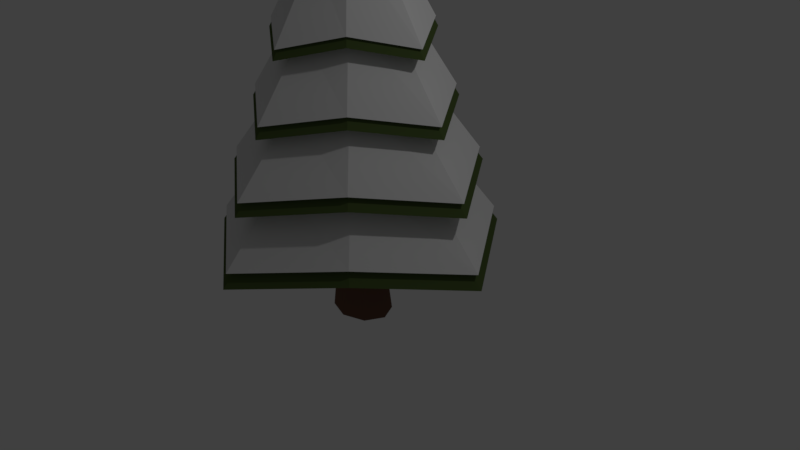 # Source: pinetree2snow.blend  (saved by Blender 2.77.0; exported with 4.5.12 LTS)
import bpy
from mathutils import Matrix  # noqa: F401  (used for matrix-valued properties, if any)

bpy.ops.wm.read_factory_settings(use_empty=True)
scene = bpy.context.scene
scene.name = 'Scene'

# ---- collections
col_collection_1 = bpy.data.collections.new('Collection 1'); scene.collection.children.link(col_collection_1)

# ---- materials (node trees are filled in below, after node groups)
mat_leaves_001 = bpy.data.materials.new('leaves.001')
mat_leaves_001.alpha_threshold = 0.0
mat_leaves_001.diffuse_color = (0.083, 0.163, 0.029, 1.0)
mat_leaves_001.specular_color = (0.0331, 0.0331, 0.0331)
mat_leaves_001.roughness = 0.5
mat_bark = bpy.data.materials.new('bark')
mat_bark.alpha_threshold = 0.0
mat_bark.diffuse_color = (0.126, 0.076, 0.055, 1.0)
mat_bark.specular_color = (0.05088, 0.05088, 0.05088)
mat_bark.roughness = 0.5
mat_snow = bpy.data.materials.new('snow')
mat_snow.alpha_threshold = 0.0
mat_snow.specular_color = (0.07324, 0.07324, 0.07324)
mat_snow.roughness = 0.5

# ---- material node trees
mat_leaves_001.use_nodes = True; mat_leaves_001.node_tree.nodes.clear()
_N = mat_leaves_001.node_tree.nodes; _L = mat_leaves_001.node_tree.links
n0 = _N.new('ShaderNodeOutputMaterial'); n0.name = 'Material Output'; n0.location = (300, 300)
n1 = _N.new('ShaderNodeBsdfDiffuse'); n1.name = 'Diffuse BSDF'; n1.location = (10, 300)
n1.inputs[0].default_value = (0.078, 0.115, 0.035, 1.0)
_L.new(n1.outputs[0], n0.inputs[0])
n0.is_active_output = True
mat_bark.use_nodes = True; mat_bark.node_tree.nodes.clear()
_N = mat_bark.node_tree.nodes; _L = mat_bark.node_tree.links
n0 = _N.new('ShaderNodeOutputMaterial'); n0.name = 'Material Output'; n0.location = (300, 300)
n1 = _N.new('ShaderNodeBsdfDiffuse'); n1.name = 'Diffuse BSDF'; n1.location = (10, 300)
n1.inputs[0].default_value = (0.163, 0.086, 0.059, 1.0)
_L.new(n1.outputs[0], n0.inputs[0])
n0.is_active_output = True
mat_snow.use_nodes = True; mat_snow.node_tree.nodes.clear()
_N = mat_snow.node_tree.nodes; _L = mat_snow.node_tree.links
n0 = _N.new('ShaderNodeOutputMaterial'); n0.name = 'Material Output'; n0.location = (300, 300)
n1 = _N.new('ShaderNodeBsdfDiffuse'); n1.name = 'Diffuse BSDF'; n1.location = (10, 300)
_L.new(n1.outputs[0], n0.inputs[0])
n0.is_active_output = True

# ---- world
world_world = bpy.data.worlds.new('World'); scene.world = world_world
world_world.color = (0.05088, 0.05088, 0.05088)
world_world.use_sun_shadow = False
world_world.sun_shadow_jitter_overblur = 0.0
world_world.cycles.sampling_method = 'MANUAL'

# ---- cameras
cam_camera = bpy.data.cameras.new('Camera')
cam_camera.clip_end = 100.0
cam_camera.lens = 35.0
cam_camera.sensor_width = 32.0
cam_camera.sensor_height = 18.0
cam_camera.ortho_scale = 7.314
cam_camera.dof.focus_distance = 0.0

# ---- lights
light_lamp = bpy.data.lights.new('Lamp', 'POINT')
light_lamp.transmission_factor = 0.0
light_lamp.cutoff_distance = 30.0
light_lamp.energy = 100.0
light_lamp.shadow_buffer_clip_start = 1.001
light_lamp.shadow_soft_size = 0.1
light_lamp.shadow_maximum_resolution = 0.006
light_lamp.use_absolute_resolution = True

# ---- meshes
me_cylinder_001 = bpy.data.meshes.new('Cylinder.001')
me_cylinder_001.from_pydata([(0.03874, -1.172, -1.388), (-1.023e-08, 3.983, -0.0008819), (0.8447, -1.0, -0.8447), (0.0006235, 3.983, -0.0006237), (1.456, -1.172, 0.02915), (0.0008817, 3.983, -1.829e-07), (0.8447, -1.0, 0.8447), (0.0006235, 3.983, 0.0006233), (0.03874, -1.172, 1.446), (-1.031e-08, 3.983, 0.0008815), (-0.8447, -1.0, 0.8447), (-0.0006235, 3.983, 0.0006233), (-1.378, -1.172, 0.02915), (-0.0008817, 3.983, -1.83e-07), (-0.8447, -1.0, -0.8447), (-0.0006235, 3.983, -0.0006237), (0.03874, -0.3414, -1.172), (0.03874, 0.4891, -0.9558), (0.03874, 1.32, -0.7397), (0.03874, 2.15, -0.5237), (0.03874, 2.981, -0.3077), (0.2008, 3.152, -0.2008), (0.3296, 2.322, -0.3296), (0.4584, 1.491, -0.4584), (0.5872, 0.661, -0.5872), (0.7159, -0.1695, -0.7159), (0.3756, 2.981, 0.02915), (0.5916, 2.15, 0.02915), (0.8076, 1.32, 0.02915), (1.024, 0.4891, 0.02915), (1.24, -0.3414, 0.02915), (0.2008, 3.152, 0.2008), (0.3296, 2.322, 0.3296), (0.4584, 1.491, 0.4584), (0.5872, 0.661, 0.5872), (0.7159, -0.1695, 0.7159), (0.03874, 2.981, 0.366), (0.03874, 2.15, 0.582), (0.03874, 1.32, 0.798), (0.03874, 0.4891, 1.014), (0.03874, -0.3414, 1.23), (-0.2008, 3.152, 0.2008), (-0.3296, 2.322, 0.3296), (-0.4584, 1.491, 0.4584), (-0.5872, 0.661, 0.5872), (-0.7159, -0.1695, 0.7159), (-0.2981, 2.981, 0.02915), (-0.5141, 2.15, 0.02915), (-0.7301, 1.32, 0.02915), (-0.9462, 0.4891, 0.02915), (-1.162, -0.3414, 0.02915), (-0.2008, 3.152, -0.2008), (-0.3296, 2.322, -0.3296), (-0.4584, 1.491, -0.4584), (-0.5872, 0.661, -0.5872), (-0.7159, -0.1695, -0.7159), (0.03874, 2.857, -0.543), (0.3411, 3.029, -0.3411), (0.6109, 2.857, 0.02915), (0.3411, 3.029, 0.3411), (0.03874, 2.857, 0.6013), (-0.3411, 3.029, 0.3411), (-0.5334, 2.857, 0.02915), (-0.3411, 3.029, -0.3411), (0.03874, 2.027, -0.8213), (0.507, 2.199, -0.507), (0.8892, 2.027, 0.02915), (0.507, 2.199, 0.507), (0.03874, 2.027, 0.8796), (-0.507, 2.199, 0.507), (-0.8117, 2.027, 0.02915), (-0.507, 2.199, -0.507), (0.03874, 1.196, -1.138), (0.6958, 1.368, -0.6958), (1.206, 1.196, 0.02915), (0.6958, 1.368, 0.6958), (0.03874, 1.196, 1.196), (-0.6958, 1.368, 0.6958), (-1.128, 1.196, 0.02915), (-0.6958, 1.368, -0.6958), (0.03874, 0.3658, -1.446), (0.8796, 0.5377, -0.8796), (1.514, 0.3658, 0.02915), (0.8796, 0.5377, 0.8796), (0.03874, 0.3658, 1.505), (-0.8796, 0.5377, 0.8796), (-1.437, 0.3658, 0.02915), (-0.8796, 0.5377, -0.8796), (0.03874, -0.4647, -1.811), (1.097, -0.2928, -1.097), (1.879, -0.4647, 0.02915), (1.097, -0.2928, 1.097), (0.03874, -0.4647, 1.869), (-1.097, -0.2928, 1.097), (-1.801, -0.4647, 0.02915), (-1.097, -0.2928, -1.097), (1.246, -1.123, -1.246), (2.129, -1.295, 0.02915), (1.246, -1.123, 1.246), (0.03874, -1.295, 2.12), (-1.246, -1.123, 1.246), (-2.052, -1.295, 0.02915), (-1.246, -1.123, -1.246), (0.03874, -1.295, -2.061), (-2.985e-08, -2.43, -0.3507), (-2.985e-08, -0.8202, -0.3507), (0.308, -2.43, -0.248), (0.308, -0.8202, -0.248), (0.4356, -2.43, 1.169e-07), (0.4356, -0.8202, 4.651e-08), (0.308, -2.43, 0.248), (0.308, -0.8202, 0.248), (-6.794e-08, -2.43, 0.3507), (-6.794e-08, -0.8202, 0.3507), (-0.308, -2.43, 0.248), (-0.308, -0.8202, 0.248), (-0.4356, -2.43, 9.739e-08), (-0.4356, -0.8202, 2.7e-08), (-0.308, -2.43, -0.248), (-0.308, -0.8202, -0.248), (-3.992e-08, -1.625, -0.2717), (0.2386, -1.625, -0.1921), (0.3374, -1.625, 7.72e-08), (0.2386, -1.625, 0.1921), (-6.942e-08, -1.625, 0.2717), (-0.2386, -1.625, 0.1921), (-0.3374, -1.625, 6.209e-08), (-0.2386, -1.625, -0.1921), (0.03817, -0.9882, -1.35), (0.0004878, 4.026, -0.0004908), (0.8222, -0.821, -0.8213), (0.001094, 4.026, -0.0002396), (1.416, -0.9882, 0.02872), (0.001345, 4.026, 0.0003669), (0.8222, -0.821, 0.822), (0.001094, 4.026, 0.0009733), (0.03817, -0.9882, 1.407), (0.0004878, 4.026, 0.001225), (-0.8212, -0.821, 0.822), (-0.0001187, 4.026, 0.0009733), (-1.34, -0.9882, 0.02872), (-0.0003699, 4.026, 0.0003669), (-0.8212, -0.821, -0.8213), (-0.0001187, 4.026, -0.0002396), (0.03817, -0.1803, -1.139), (0.03817, 0.6275, -0.9293), (0.03817, 1.435, -0.7192), (0.03817, 2.243, -0.5091), (0.03817, 3.051, -0.2989), (0.1958, 3.218, -0.195), (0.3211, 2.41, -0.3202), (0.4464, 1.602, -0.4455), (0.5716, 0.7947, -0.5708), (0.6969, -0.01317, -0.696), (0.3658, 3.051, 0.02872), (0.576, 2.243, 0.02872), (0.7861, 1.435, 0.02872), (0.9962, 0.6275, 0.02872), (1.206, -0.1803, 0.02872), (0.1958, 3.218, 0.1957), (0.3211, 2.41, 0.321), (0.4464, 1.602, 0.4462), (0.5716, 0.7947, 0.5715), (0.6969, -0.01317, 0.6968), (0.03817, 3.051, 0.3564), (0.03817, 2.243, 0.5665), (0.03817, 1.435, 0.7766), (0.03817, 0.6275, 0.9867), (0.03817, -0.1803, 1.197), (-0.1949, 3.218, 0.1957), (-0.3201, 2.41, 0.321), (-0.4454, 1.602, 0.4462), (-0.5707, 0.7947, 0.5715), (-0.6959, -0.01317, 0.6968), (-0.2895, 3.051, 0.02872), (-0.4996, 2.243, 0.02872), (-0.7097, 1.435, 0.02872), (-0.9199, 0.6275, 0.02872), (-1.13, -0.1803, 0.02872), (-0.1949, 3.218, -0.195), (-0.3201, 2.41, -0.3202), (-0.4454, 1.602, -0.4455), (-0.5707, 0.7947, -0.5708), (-0.6959, -0.01317, -0.696), (0.03817, 2.931, -0.5279), (0.3323, 3.098, -0.3314), (0.5947, 2.931, 0.02872), (0.3323, 3.098, 0.3322), (0.03817, 2.931, 0.5853), (-0.3313, 3.098, 0.3322), (-0.5184, 2.931, 0.02872), (-0.3313, 3.098, -0.3314), (0.03817, 2.123, -0.7986), (0.4937, 2.29, -0.4928), (0.8654, 2.123, 0.02872), (0.4937, 2.29, 0.4936), (0.03817, 2.123, 0.856), (-0.4927, 2.29, 0.4936), (-0.7891, 2.123, 0.02872), (-0.4927, 2.29, -0.4928), (0.03817, 1.315, -1.107), (0.6773, 1.483, -0.6765), (1.173, 1.315, 0.02872), (0.6773, 1.483, 0.6772), (0.03817, 1.315, 1.164), (-0.6763, 1.483, 0.6772), (-1.097, 1.315, 0.02872), (-0.6763, 1.483, -0.6765), (0.03817, 0.5075, -1.406), (0.8561, 0.6747, -0.8552), (1.473, 0.5075, 0.02872), (0.8561, 0.6747, 0.856), (0.03817, 0.5075, 1.464), (-0.8551, 0.6747, 0.856), (-1.397, 0.5075, 0.02872), (-0.8551, 0.6747, -0.8552), (0.03817, -0.3003, -1.761), (1.068, -0.1331, -1.067), (1.828, -0.3003, 0.02872), (1.068, -0.1331, 1.067), (0.03817, -0.3003, 1.819), (-1.067, -0.1331, 1.067), (-1.752, -0.3003, 0.02872), (-1.067, -0.1331, -1.067), (1.213, -0.9409, -1.212), (2.072, -1.108, 0.02872), (1.213, -0.9409, 1.213), (0.03817, -1.108, 2.062), (-1.212, -0.9409, 1.213), (-1.995, -1.108, 0.02872), (-1.212, -0.9409, -1.212), (0.03817, -1.108, -2.005)], [], [(56, 1, 3, 57), (57, 3, 5, 58), (58, 5, 7, 59), (59, 7, 9, 60), (60, 9, 11, 61), (61, 11, 13, 62), (3, 1, 15, 13, 11, 9, 7, 5), (62, 13, 15, 63), (63, 15, 1, 56), (0, 2, 4, 6, 8, 10, 12, 14), (102, 55, 16, 103), (95, 54, 17, 88), (87, 53, 18, 80), (79, 52, 19, 72), (71, 51, 20, 64), (101, 50, 55, 102), (94, 49, 54, 95), (86, 48, 53, 87), (78, 47, 52, 79), (70, 46, 51, 71), (100, 45, 50, 101), (93, 44, 49, 94), (85, 43, 48, 86), (77, 42, 47, 78), (69, 41, 46, 70), (99, 40, 45, 100), (92, 39, 44, 93), (84, 38, 43, 85), (76, 37, 42, 77), (68, 36, 41, 69), (98, 35, 40, 99), (91, 34, 39, 92), (83, 33, 38, 84), (75, 32, 37, 76), (67, 31, 36, 68), (97, 30, 35, 98), (90, 29, 34, 91), (82, 28, 33, 83), (74, 27, 32, 75), (66, 26, 31, 67), (96, 25, 30, 97), (89, 24, 29, 90), (81, 23, 28, 82), (73, 22, 27, 74), (65, 21, 26, 66), (103, 16, 25, 96), (88, 17, 24, 89), (80, 18, 23, 81), (72, 19, 22, 73), (64, 20, 21, 65), (51, 63, 56, 20), (46, 62, 63, 51), (41, 61, 62, 46), (36, 60, 61, 41), (31, 59, 60, 36), (26, 58, 59, 31), (21, 57, 58, 26), (20, 56, 57, 21), (19, 64, 65, 22), (22, 65, 66, 27), (27, 66, 67, 32), (32, 67, 68, 37), (37, 68, 69, 42), (42, 69, 70, 47), (47, 70, 71, 52), (52, 71, 64, 19), (18, 72, 73, 23), (23, 73, 74, 28), (28, 74, 75, 33), (33, 75, 76, 38), (38, 76, 77, 43), (43, 77, 78, 48), (48, 78, 79, 53), (53, 79, 72, 18), (17, 80, 81, 24), (24, 81, 82, 29), (29, 82, 83, 34), (34, 83, 84, 39), (39, 84, 85, 44), (44, 85, 86, 49), (49, 86, 87, 54), (54, 87, 80, 17), (16, 88, 89, 25), (25, 89, 90, 30), (30, 90, 91, 35), (35, 91, 92, 40), (40, 92, 93, 45), (45, 93, 94, 50), (50, 94, 95, 55), (55, 95, 88, 16), (0, 103, 96, 2), (2, 96, 97, 4), (4, 97, 98, 6), (6, 98, 99, 8), (8, 99, 100, 10), (10, 100, 101, 12), (12, 101, 102, 14), (14, 102, 103, 0), (120, 105, 107, 121), (121, 107, 109, 122), (122, 109, 111, 123), (123, 111, 113, 124), (124, 113, 115, 125), (125, 115, 117, 126), (107, 105, 119, 117, 115, 113, 111, 109), (126, 117, 119, 127), (127, 119, 105, 120), (104, 106, 108, 110, 112, 114, 116, 118), (118, 127, 120, 104), (116, 126, 127, 118), (114, 125, 126, 116), (112, 124, 125, 114), (110, 123, 124, 112), (108, 122, 123, 110), (106, 121, 122, 108), (104, 120, 121, 106), (184, 129, 131, 185), (185, 131, 133, 186), (186, 133, 135, 187), (187, 135, 137, 188), (188, 137, 139, 189), (189, 139, 141, 190), (131, 129, 143, 141, 139, 137, 135, 133), (190, 141, 143, 191), (191, 143, 129, 184), (128, 130, 132, 134, 136, 138, 140, 142), (230, 183, 144, 231), (223, 182, 145, 216), (215, 181, 146, 208), (207, 180, 147, 200), (199, 179, 148, 192), (229, 178, 183, 230), (222, 177, 182, 223), (214, 176, 181, 215), (206, 175, 180, 207), (198, 174, 179, 199), (228, 173, 178, 229), (221, 172, 177, 222), (213, 171, 176, 214), (205, 170, 175, 206), (197, 169, 174, 198), (227, 168, 173, 228), (220, 167, 172, 221), (212, 166, 171, 213), (204, 165, 170, 205), (196, 164, 169, 197), (226, 163, 168, 227), (219, 162, 167, 220), (211, 161, 166, 212), (203, 160, 165, 204), (195, 159, 164, 196), (225, 158, 163, 226), (218, 157, 162, 219), (210, 156, 161, 211), (202, 155, 160, 203), (194, 154, 159, 195), (224, 153, 158, 225), (217, 152, 157, 218), (209, 151, 156, 210), (201, 150, 155, 202), (193, 149, 154, 194), (231, 144, 153, 224), (216, 145, 152, 217), (208, 146, 151, 209), (200, 147, 150, 201), (192, 148, 149, 193), (179, 191, 184, 148), (174, 190, 191, 179), (169, 189, 190, 174), (164, 188, 189, 169), (159, 187, 188, 164), (154, 186, 187, 159), (149, 185, 186, 154), (148, 184, 185, 149), (147, 192, 193, 150), (150, 193, 194, 155), (155, 194, 195, 160), (160, 195, 196, 165), (165, 196, 197, 170), (170, 197, 198, 175), (175, 198, 199, 180), (180, 199, 192, 147), (146, 200, 201, 151), (151, 201, 202, 156), (156, 202, 203, 161), (161, 203, 204, 166), (166, 204, 205, 171), (171, 205, 206, 176), (176, 206, 207, 181), (181, 207, 200, 146), (145, 208, 209, 152), (152, 209, 210, 157), (157, 210, 211, 162), (162, 211, 212, 167), (167, 212, 213, 172), (172, 213, 214, 177), (177, 214, 215, 182), (182, 215, 208, 145), (144, 216, 217, 153), (153, 217, 218, 158), (158, 218, 219, 163), (163, 219, 220, 168), (168, 220, 221, 173), (173, 221, 222, 178), (178, 222, 223, 183), (183, 223, 216, 144), (128, 231, 224, 130), (130, 224, 225, 132), (132, 225, 226, 134), (134, 226, 227, 136), (136, 227, 228, 138), (138, 228, 229, 140), (140, 229, 230, 142), (142, 230, 231, 128)])
me_cylinder_001.polygons.foreach_set('material_index', [0, 0, 0, 0, 0, 0, 0, 0, 0, 0, 0, 0, 0, 0, 0, 0, 0, 0, 0, 0, 0, 0, 0, 0, 0, 0, 0, 0, 0, 0, 0, 0, 0, 0, 0, 0, 0, 0, 0, 0, 0, 0, 0, 0, 0, 0, 0, 0, 0, 0, 0, 0, 0, 0, 0, 0, 0, 0, 0, 0, 0, 0, 0, 0, 0, 0, 0, 0, 0, 0, 0, 0, 0, 0, 0, 0, 0, 0, 0, 0, 0, 0, 0, 0, 0, 0, 0, 0, 0, 0, 0, 0, 0, 0, 0, 0, 0, 0, 1, 1, 1, 1, 1, 1, 1, 1, 1, 1, 1, 1, 1, 1, 1, 1, 1, 1, 2, 2, 2, 2, 2, 2, 2, 2, 2, 2, 2, 2, 2, 2, 2, 2, 2, 2, 2, 2, 2, 2, 2, 2, 2, 2, 2, 2, 2, 2, 2, 2, 2, 2, 2, 2, 2, 2, 2, 2, 2, 2, 2, 2, 2, 2, 2, 2, 2, 2, 2, 2, 2, 2, 2, 2, 2, 2, 2, 2, 2, 2, 2, 2, 2, 2, 2, 2, 2, 2, 2, 2, 2, 2, 2, 2, 2, 2, 2, 2, 2, 2, 2, 2, 2, 2, 2, 2, 2, 2, 2, 2, 2, 2, 2, 2, 2, 2])
me_cylinder_001.materials.append(mat_leaves_001)
me_cylinder_001.materials.append(mat_bark)
me_cylinder_001.materials.append(mat_snow)
me_cylinder_001.use_remesh_preserve_volume = False
me_cylinder_001.use_remesh_preserve_attributes = False
me_cylinder_001.use_mirror_vertex_groups = False
me_cylinder_001.update()

# ---- objects
ob_lamp = bpy.data.objects.new('Lamp', light_lamp)
ob_camera = bpy.data.objects.new('Camera', cam_camera)
ob_cylinder_001 = bpy.data.objects.new('Cylinder.001', me_cylinder_001)

# ---- transforms, parenting, visibility, modifiers, constraints
ob_lamp.location = (4.076, 1.005, 5.904)
ob_lamp.rotation_euler = (0.6503, 0.05522, 1.866)
ob_lamp.lock_rotations_4d = False
ob_lamp.empty_display_type = 'ARROWS'
ob_lamp.color = (0.0, 0.0, 0.0, 0.0)
ob_lamp.lineart.crease_threshold = 0.0
ob_camera.location = (7.481, -6.508, 5.344)
ob_camera.rotation_euler = (1.109, 0.01082, 0.8149)
ob_camera.lock_rotations_4d = False
ob_camera.empty_display_type = 'ARROWS'
ob_camera.color = (0.0, 0.0, 0.0, 0.0)
ob_camera.display_type = 'WIRE'
ob_camera.lineart.crease_threshold = 0.0
ob_cylinder_001.location = (-0.2847, 0.03284, 1.524)
ob_cylinder_001.rotation_euler = (1.571, 0.0, 0.0)
ob_cylinder_001.lineart.crease_threshold = 0.0

# ---- collection membership
col_collection_1.objects.link(ob_lamp)
col_collection_1.objects.link(ob_camera)
col_collection_1.objects.link(ob_cylinder_001)

# ---- scene / render settings (as saved in the file)
scene.camera = ob_camera
scene.frame_start = 1; scene.frame_end = 250; scene.frame_set(1)
scene.render.engine = 'CYCLES'
scene.render.resolution_percentage = 50
scene.render.dither_intensity = 0.0
scene.cycles.use_denoising = False
scene.cycles.samples = 128
scene.cycles.sampling_pattern = 'TABULATED_SOBOL'
scene.cycles.light_sampling_threshold = 0.0
scene.cycles.use_adaptive_sampling = False
scene.cycles.use_light_tree = False
scene.cycles.blur_glossy = 0.0
scene.cycles.sample_clamp_indirect = 0.0
scene.view_settings.view_transform = 'Standard'
bpy.context.view_layer.update()

